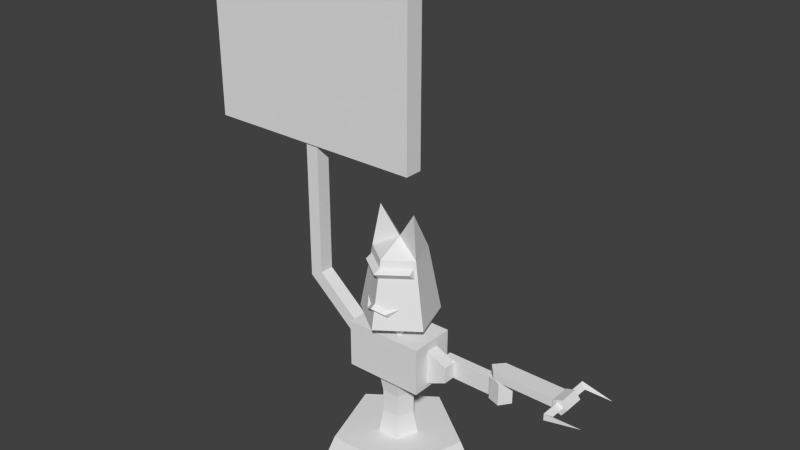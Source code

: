 # Source: helperbotte.blend  (saved by Blender 2.68.0; exported with 4.5.12 LTS)
import bpy
from mathutils import Matrix  # noqa: F401  (used for matrix-valued properties, if any)

bpy.ops.wm.read_factory_settings(use_empty=True)
scene = bpy.context.scene
scene.name = 'Scene'

# ---- collections
col_collection_1 = bpy.data.collections.new('Collection 1'); scene.collection.children.link(col_collection_1)
col_collection_2 = bpy.data.collections.new('Collection 2'); scene.collection.children.link(col_collection_2)
col_collection_2.hide_render = True
col_collection_2.hide_viewport = True

# ---- materials (node trees are filled in below, after node groups)
mat_catmoufobjects1 = bpy.data.materials.new('catmoufobjects1')

# ---- material node trees

# ---- world
world_world = bpy.data.worlds.new('World'); scene.world = world_world
world_world.color = (0.05088, 0.05088, 0.05088)
world_world.use_sun_shadow = False
world_world.sun_shadow_jitter_overblur = 0.0
world_world.cycles.sampling_method = 'MANUAL'
world_world.cycles.sample_map_resolution = 256

# ---- meshes
me_cube = bpy.data.meshes.new('Cube')
me_cube.from_pydata([(-0.3089, -0.1792, 0.8444), (0.3089, -0.1792, 0.8444), (1.521e-08, 0.6309, 0.0), (1.2e-08, 0.4978, 0.311), (0.6, 0.195, 0.0), (0.4735, 0.1538, 0.311), (0.3708, -0.5104, 0.0), (0.2926, -0.4027, 0.311), (-0.3708, -0.5104, 0.0), (-0.2926, -0.4027, 0.311), (-0.6, 0.195, 0.0), (-0.4735, 0.1538, 0.311), (-0.3089, 0.1792, 0.8444), (0.3089, 0.1792, 0.8444), (-0.3089, -0.1792, 1.219), (0.3089, -0.1792, 1.219), (-0.3089, 0.1792, 1.219), (0.3089, 0.1792, 1.219), (-3.504e-08, -0.2974, 1.323), (-0.2936, -0.08413, 1.323), (-0.1814, 0.261, 1.323), (0.1814, 0.261, 1.323), (0.2936, -0.08413, 1.323), (1.449e-07, -0.197, 1.839), (-0.1981, -0.05311, 1.839), (-0.1224, 0.1798, 1.839), (0.1224, 0.1798, 1.839), (0.1981, -0.05311, 1.839), (1.697e-07, 0.01126, 1.948), (0.3089, -0.05121, 0.8772), (0.3089, 0.05121, 0.8772), (0.3089, -0.05121, 1.15), (0.3089, 0.05121, 1.15), (0.4696, -0.05121, 0.95), (0.4696, 0.05121, 0.95), (0.4696, -0.05121, 1.077), (0.4696, 0.05121, 1.077), (-0.09511, -0.09429, 1.175), (0.09511, -0.09429, 1.175), (-0.09511, 0.1444, 1.175), (0.09511, 0.1444, 1.175), (-0.09511, -0.09429, 1.357), (0.09511, -0.09429, 1.357), (-0.09511, 0.1444, 1.357), (0.09511, 0.1444, 1.357), (8.218e-09, 0.1524, 0.311), (0.1449, 0.04708, 0.311), (0.08956, -0.1233, 0.311), (-0.08956, -0.1233, 0.311), (-0.1449, 0.04708, 0.311), (5.292e-08, 0.1524, 0.8536), (0.1449, 0.04708, 0.8536), (0.08956, -0.1233, 0.8536), (-0.08956, -0.1233, 0.8536), (-0.1449, 0.04708, 0.8536), (-0.113, 0.03673, 0.4919), (-0.113, 0.03673, 0.6727), (3.424e-08, 0.1189, 0.6727), (2.262e-08, 0.1189, 0.4919), (-0.06987, -0.09617, 0.4919), (-0.06987, -0.09617, 0.6727), (0.113, 0.03673, 0.6727), (0.113, 0.03673, 0.4919), (0.06987, -0.09617, 0.6727), (0.06987, -0.09617, 0.4919), (0.382, 0.05165, 0.9387), (0.382, 0.1164, 0.9387), (0.382, 0.05165, 1.088), (0.382, 0.1164, 1.088), (0.8733, 0.05165, 0.9387), (0.8733, 0.1164, 0.9387), (0.8733, 0.05165, 1.088), (0.8733, 0.1164, 1.088), (0.3152, 0.05165, 1.013), (0.3152, 0.1164, 1.013), (0.9502, 0.08431, 0.9258), (0.8888, 0.1689, 0.9258), (0.7893, 0.1366, 0.9258), (0.7893, 0.03202, 0.9258), (0.8888, -0.0002904, 0.9258), (0.9502, 0.08431, 1.106), (0.8888, 0.1689, 1.106), (0.7893, 0.1366, 1.106), (0.7893, 0.03202, 1.106), (0.8888, -0.0002904, 1.106), (1.282e-07, -0.2038, 1.784), (-0.1907, -0.06522, 1.784), (0.1907, -0.06522, 1.784), (9.552e-08, -0.2676, 1.755), (-0.198, -0.1237, 1.755), (0.198, -0.1237, 1.755), (0.2053, -0.06996, 1.705), (1.008e-07, -0.2191, 1.705), (-0.2053, -0.06996, 1.705), (1.268e-07, -0.2547, 1.524), (-0.158, -0.146, 1.493), (0.158, -0.146, 1.493), (1.007e-07, -0.3056, 1.501), (1.049e-07, -0.2669, 1.461), (0.0761, -0.2057, 1.473), (0.079, -0.2482, 1.451), (0.08191, -0.2137, 1.41), (-0.0761, -0.2057, 1.473), (-0.079, -0.2482, 1.451), (-0.08191, -0.2137, 1.41), (0.1482, -0.01882, 2.165), (-0.1482, -0.01882, 2.165), (0.7667, 0.0854, 1.172), (0.7667, 0.0854, 1.107), (1.325, 0.0107, 1.172), (1.325, 0.0107, 1.107), (1.325, 0.1601, 1.172), (1.325, 0.1601, 1.107), (0.8336, 0.0107, 1.172), (0.8336, 0.0107, 1.107), (0.8336, 0.1601, 1.172), (0.8336, 0.1601, 1.107), (1.433, 0.1627, 1.139), (1.39, 0.1627, 1.199), (1.319, 0.1627, 1.176), (1.319, 0.1627, 1.102), (1.39, 0.1627, 1.08), (1.433, 0.003204, 1.139), (1.39, 0.003204, 1.199), (1.319, 0.003204, 1.176), (1.319, 0.003204, 1.102), (1.39, 0.003204, 1.08), (1.397, 0.03952, 1.139), (1.35, 0.03952, 1.165), (1.35, 0.03952, 1.113), (1.397, -0.1135, 1.139), (1.35, -0.1532, 1.165), (1.35, -0.1532, 1.113), (1.609, -0.1135, 1.139), (1.397, 0.1271, 1.139), (1.35, 0.1271, 1.113), (1.35, 0.1271, 1.165), (1.397, 0.2801, 1.139), (1.35, 0.3198, 1.113), (1.35, 0.3198, 1.165), (1.609, 0.2801, 1.139), (-0.8067, -0.05636, 1.376), (-0.8067, 0.05636, 1.376), (-0.7046, -0.05636, 1.427), (-0.7046, 0.05636, 1.427), (-0.8067, -0.05636, 2.501), (-0.8067, 0.05636, 2.501), (-0.7046, -0.05636, 2.501), (-0.7046, 0.05636, 2.501), (-0.2658, -0.05636, 0.9086), (-0.2658, 0.05636, 0.9086), (-0.1638, -0.05636, 0.9591), (-0.1638, 0.05636, 0.9591), (-1.641, -0.07158, 2.457), (-1.641, 0.07158, 2.457), (0.1298, -0.07158, 2.457), (0.1298, 0.07158, 2.457), (-1.641, -0.07158, 3.766), (-1.641, 0.07158, 3.766), (0.1298, -0.07158, 3.766), (0.1298, 0.07158, 3.766)], [], [(12, 0, 14, 16), (2, 3, 5, 4), (19, 20, 21, 22, 18), (1, 13, 17, 15), (4, 5, 7, 6), (13, 12, 16, 17), (14, 15, 17, 16), (6, 7, 9, 8), (5, 3, 11, 9, 7), (10, 11, 3, 2), (8, 9, 11, 10), (18, 22, 27, 23), (0, 1, 15, 14), (0, 12, 13, 1), (22, 21, 26, 27), (19, 18, 23, 24), (20, 19, 24, 25), (21, 20, 25, 26), (23, 27, 28), (28, 106, 24), (24, 23, 28), (24, 106, 25), (26, 25, 28), (33, 34, 36, 35), (30, 32, 36, 34), (31, 29, 33, 35), (29, 30, 34, 33), (32, 31, 35, 36), (38, 40, 44, 42), (40, 39, 43, 44), (39, 37, 41, 43), (37, 38, 42, 41), (57, 56, 54, 50), (56, 60, 53, 54), (61, 57, 50, 51), (63, 61, 51, 52), (60, 63, 52, 53), (45, 49, 55, 58), (58, 55, 56, 57), (49, 48, 59, 55), (55, 59, 60, 56), (46, 45, 58, 62), (62, 58, 57, 61), (47, 46, 62, 64), (64, 62, 61, 63), (48, 47, 64, 59), (59, 64, 63, 60), (66, 68, 72, 70), (67, 65, 69, 71), (65, 66, 70, 69), (68, 67, 71, 72), (67, 68, 74, 73), (66, 65, 73, 74), (65, 67, 73), (68, 66, 74), (76, 75, 79, 78, 77), (81, 82, 83, 84, 80), (79, 75, 80, 84), (78, 79, 84, 83), (76, 77, 82, 81), (77, 78, 83, 82), (75, 76, 81, 80), (92, 91, 90, 88), (87, 85, 88, 90), (85, 86, 89, 88), (86, 93, 89), (91, 87, 90), (93, 92, 88, 89), (99, 94, 97, 100), (96, 99, 100), (104, 98, 97, 103), (98, 101, 100, 97), (94, 102, 103, 97), (95, 104, 103), (102, 95, 103), (101, 96, 100), (27, 105, 28), (28, 105, 26), (26, 105, 27), (25, 106, 28), (113, 115, 107), (116, 114, 108), (115, 116, 108, 107), (114, 113, 107, 108), (113, 114, 110, 109), (116, 115, 111, 112), (114, 116, 112, 110), (115, 113, 109, 111), (118, 117, 121, 120, 119), (123, 124, 125, 126, 122), (121, 117, 122, 126), (120, 121, 126, 125), (118, 119, 124, 123), (119, 120, 125, 124), (117, 118, 123, 122), (129, 127, 130, 132), (128, 129, 132, 131), (127, 128, 131, 130), (139, 137, 140), (136, 134, 137, 139), (135, 136, 139, 138), (134, 135, 138, 137), (137, 138, 140), (138, 139, 140), (128, 127, 129), (135, 134, 136), (131, 132, 133), (130, 131, 133), (132, 130, 133), (144, 142, 146, 148), (144, 143, 151, 152), (143, 141, 149, 151), (142, 144, 152, 150), (141, 143, 147, 145), (143, 144, 148, 147), (142, 141, 145, 146), (141, 142, 150, 149), (154, 156, 155, 153), (158, 157, 159, 160), (156, 154, 158, 160), (153, 155, 159, 157), (155, 156, 160, 159), (154, 153, 157, 158)])
_uv = me_cube.uv_layers.new(name='UVMap')
_uv.uv.foreach_set('vector', [0.4489, 0.7515, 0.4986, 0.7515, 0.4986, 0.8035, 0.4489, 0.8035, 0.5277, 0.2389, 0.5256, 0.2478, 0.5098, 0.2478, 0.5077, 0.2389, 0.4639, 0.7783, 0.4677, 0.7667, 0.4798, 0.7667, 0.4836, 0.7783, 0.4737, 0.7855, 0.4986, 0.7515, 0.4489, 0.7515, 0.4489, 0.8035, 0.4986, 0.8035, 0.5277, 0.2389, 0.5256, 0.2478, 0.5098, 0.2478, 0.5077, 0.2389, 0.2872, 0.6928, 0.2512, 0.6928, 0.2512, 0.7147, 0.2872, 0.7147, 0.2512, 0.7147, 0.2872, 0.7147, 0.2872, 0.7248, 0.2512, 0.7248, 0.5277, 0.2389, 0.5256, 0.2478, 0.5098, 0.2478, 0.5077, 0.2389, 0.3838, 0.7798, 0.3655, 0.7857, 0.3542, 0.7702, 0.3655, 0.7546, 0.3838, 0.7605, 0.5277, 0.2389, 0.5256, 0.2478, 0.5098, 0.2478, 0.5077, 0.2389, 0.5277, 0.2389, 0.5256, 0.2478, 0.5098, 0.2478, 0.5077, 0.2389, 0.1957, 0.3133, 0.173, 0.3133, 0.1804, 0.2624, 0.1957, 0.2624, 0.2512, 0.6928, 0.2872, 0.6928, 0.2872, 0.7147, 0.2512, 0.7147, 0.2614, 0.7484, 0.2614, 0.74, 0.2757, 0.74, 0.2757, 0.7484, 0.5957, 0.5061, 0.6334, 0.5061, 0.6241, 0.5425, 0.5957, 0.5425, 0.173, 0.3133, 0.1957, 0.3133, 0.1957, 0.2624, 0.1804, 0.2624, 0.6334, 0.5061, 0.5957, 0.5061, 0.5957, 0.5425, 0.6241, 0.5425, 0.6237, 0.5061, 0.6257, 0.5061, 0.6257, 0.5425, 0.6237, 0.5425, 0.5575, 0.6043, 0.5516, 0.6043, 0.5545, 0.6002, 0.1728, 0.5643, 0.1493, 0.575, 0.1257, 0.5643, 0.5575, 0.6043, 0.5516, 0.6043, 0.5545, 0.6002, 0.5516, 0.6043, 0.5545, 0.6002, 0.5575, 0.6043, 0.5575, 0.6043, 0.5516, 0.6043, 0.5545, 0.6002, 0.6157, 0.5654, 0.6157, 0.5716, 0.5991, 0.5716, 0.5991, 0.5654, 0.578, 0.5434, 0.578, 0.564, 0.5901, 0.5585, 0.5901, 0.5489, 0.578, 0.564, 0.578, 0.5434, 0.5901, 0.5489, 0.5901, 0.5585, 0.5958, 0.5654, 0.5958, 0.5716, 0.6124, 0.5716, 0.6124, 0.5654, 0.5958, 0.5716, 0.5958, 0.5654, 0.6124, 0.5654, 0.6124, 0.5716, 0.1057, 0.7279, 0.1141, 0.7279, 0.1141, 0.7402, 0.1057, 0.7402, 0.1141, 0.7279, 0.1057, 0.7279, 0.1057, 0.7402, 0.1141, 0.7402, 0.1057, 0.7279, 0.1141, 0.7279, 0.1141, 0.7402, 0.1057, 0.7402, 0.1141, 0.7279, 0.1057, 0.7279, 0.1057, 0.7402, 0.1141, 0.7402, 0.1075, 0.7206, 0.1123, 0.7206, 0.1123, 0.7304, 0.1075, 0.7304, 0.1123, 0.7206, 0.1075, 0.7206, 0.1075, 0.7304, 0.1123, 0.7304, 0.1075, 0.7206, 0.1123, 0.7206, 0.1123, 0.7304, 0.1075, 0.7304, 0.1123, 0.7206, 0.1075, 0.7206, 0.1075, 0.7304, 0.1123, 0.7304, 0.1075, 0.7206, 0.1123, 0.7206, 0.1123, 0.7304, 0.1075, 0.7304, 0.1075, 0.7206, 0.1123, 0.7206, 0.1123, 0.7304, 0.1075, 0.7304, 0.1075, 0.7206, 0.1123, 0.7206, 0.1123, 0.7304, 0.1075, 0.7304, 0.1123, 0.7206, 0.1075, 0.7206, 0.1075, 0.7304, 0.1123, 0.7304, 0.1123, 0.7206, 0.1075, 0.7206, 0.1075, 0.7304, 0.1123, 0.7304, 0.1075, 0.7206, 0.1123, 0.7206, 0.1123, 0.7304, 0.1075, 0.7304, 0.1075, 0.7206, 0.1123, 0.7206, 0.1123, 0.7304, 0.1075, 0.7304, 0.1123, 0.7206, 0.1075, 0.7206, 0.1075, 0.7304, 0.1123, 0.7304, 0.1123, 0.7206, 0.1075, 0.7206, 0.1075, 0.7304, 0.1123, 0.7304, 0.1075, 0.7206, 0.1123, 0.7206, 0.1123, 0.7304, 0.1075, 0.7304, 0.1075, 0.7206, 0.1123, 0.7206, 0.1123, 0.7304, 0.1075, 0.7304, 0.2984, 0.7197, 0.293, 0.7197, 0.293, 0.7019, 0.2984, 0.7019, 0.2984, 0.7197, 0.293, 0.7197, 0.293, 0.7019, 0.2984, 0.7019, 0.5962, 0.5072, 0.5962, 0.513, 0.6529, 0.513, 0.6529, 0.5072, 0.5962, 0.5072, 0.5962, 0.513, 0.6529, 0.513, 0.6529, 0.5072, 0.5962, 0.513, 0.5962, 0.5072, 0.5922, 0.5072, 0.5922, 0.513, 0.5962, 0.513, 0.5962, 0.5072, 0.5922, 0.5072, 0.5922, 0.513, 0.293, 0.7197, 0.2984, 0.7197, 0.2957, 0.7221, 0.293, 0.7197, 0.2984, 0.7197, 0.2957, 0.7221, 0.5789, 0.5518, 0.5848, 0.5476, 0.5906, 0.5518, 0.5884, 0.5587, 0.5812, 0.5587, 0.2988, 0.7177, 0.2976, 0.7215, 0.2936, 0.7215, 0.2924, 0.7177, 0.2956, 0.7154, 0.6149, 0.5353, 0.6193, 0.5353, 0.6193, 0.5429, 0.6149, 0.5429, 0.6105, 0.5353, 0.6149, 0.5353, 0.6149, 0.5429, 0.6105, 0.5429, 0.6238, 0.5353, 0.6282, 0.5353, 0.6282, 0.5429, 0.6238, 0.5429, 0.6015, 0.5793, 0.6059, 0.5793, 0.6059, 0.5868, 0.6015, 0.5868, 0.6193, 0.5353, 0.6238, 0.5353, 0.6238, 0.5429, 0.6193, 0.5429, 0.7323, 0.8016, 0.7323, 0.8024, 0.7426, 0.8024, 0.7426, 0.8016, 0.7323, 0.8024, 0.7323, 0.8016, 0.7426, 0.8016, 0.7426, 0.8024, 0.7323, 0.8016, 0.7323, 0.8024, 0.7426, 0.8024, 0.7426, 0.8016, 0.7321, 0.8135, 0.7321, 0.8075, 0.7426, 0.81, 0.7321, 0.8075, 0.7321, 0.8135, 0.7426, 0.81, 0.7323, 0.8024, 0.7323, 0.8016, 0.7426, 0.8016, 0.7426, 0.8024, 0.761, 0.9255, 0.7614, 0.9255, 0.7614, 0.9358, 0.761, 0.9358, 0.7606, 0.9255, 0.761, 0.9255, 0.761, 0.9358, 0.761, 0.9255, 0.7614, 0.9255, 0.7614, 0.9358, 0.761, 0.9358, 0.7614, 0.9255, 0.761, 0.9255, 0.761, 0.9358, 0.7614, 0.9358, 0.7614, 0.9255, 0.761, 0.9255, 0.761, 0.9358, 0.7614, 0.9358, 0.7606, 0.9255, 0.761, 0.9255, 0.761, 0.9358, 0.761, 0.9255, 0.7606, 0.9358, 0.761, 0.9358, 0.761, 0.9255, 0.7606, 0.9358, 0.761, 0.9358, 0.1257, 0.5643, 0.1493, 0.575, 0.1728, 0.5643, 0.5516, 0.6043, 0.5545, 0.6002, 0.5575, 0.6043, 0.5575, 0.6043, 0.5545, 0.6002, 0.5516, 0.6043, 0.5575, 0.6043, 0.5545, 0.6002, 0.5516, 0.6043, 0.293, 0.7197, 0.2984, 0.7197, 0.2957, 0.7221, 0.293, 0.7197, 0.2984, 0.7197, 0.2957, 0.7221, 0.5962, 0.513, 0.5962, 0.5072, 0.5922, 0.5072, 0.5922, 0.513, 0.5962, 0.513, 0.5962, 0.5072, 0.5922, 0.5072, 0.5922, 0.513, 0.5962, 0.5072, 0.5962, 0.513, 0.6529, 0.513, 0.6529, 0.5072, 0.5962, 0.5072, 0.5962, 0.513, 0.6529, 0.513, 0.6529, 0.5072, 0.2984, 0.7197, 0.293, 0.7197, 0.293, 0.7019, 0.2984, 0.7019, 0.2984, 0.7197, 0.293, 0.7197, 0.293, 0.7019, 0.2984, 0.7019, 0.2924, 0.7177, 0.2956, 0.7154, 0.2988, 0.7177, 0.2976, 0.7215, 0.2936, 0.7215, 0.2988, 0.7177, 0.2976, 0.7215, 0.2936, 0.7215, 0.2924, 0.7177, 0.2956, 0.7154, 0.6149, 0.5353, 0.6193, 0.5353, 0.6193, 0.5429, 0.6149, 0.5429, 0.6105, 0.5353, 0.6149, 0.5353, 0.6149, 0.5429, 0.6105, 0.5429, 0.6238, 0.5353, 0.6282, 0.5353, 0.6282, 0.5429, 0.6238, 0.5429, 0.6015, 0.5793, 0.6059, 0.5793, 0.6059, 0.5868, 0.6015, 0.5868, 0.6193, 0.5353, 0.6238, 0.5353, 0.6238, 0.5429, 0.6193, 0.5429, 0.5962, 0.513, 0.6529, 0.513, 0.6529, 0.513, 0.5962, 0.513, 0.5962, 0.5072, 0.5962, 0.513, 0.5962, 0.513, 0.5962, 0.5072, 0.6529, 0.5072, 0.5962, 0.5072, 0.5962, 0.5072, 0.6529, 0.5072, 0.5962, 0.513, 0.6529, 0.513, 0.5962, 0.513, 0.5962, 0.513, 0.6529, 0.513, 0.6529, 0.513, 0.5962, 0.513, 0.5962, 0.5072, 0.5962, 0.513, 0.5962, 0.513, 0.5962, 0.5072, 0.6529, 0.5072, 0.5962, 0.5072, 0.5962, 0.5072, 0.6529, 0.5072, 0.6529, 0.5072, 0.5962, 0.5072, 0.6529, 0.5072, 0.5962, 0.5072, 0.5962, 0.513, 0.5962, 0.5072, 0.5962, 0.5072, 0.6529, 0.513, 0.5962, 0.513, 0.5962, 0.5072, 0.6529, 0.513, 0.5962, 0.513, 0.5962, 0.5072, 0.5962, 0.513, 0.5962, 0.5072, 0.6529, 0.5072, 0.5962, 0.5072, 0.6529, 0.5072, 0.5962, 0.513, 0.6529, 0.513, 0.5962, 0.513, 0.5957, 0.5069, 0.5957, 0.513, 0.6343, 0.513, 0.6343, 0.5069, 0.5957, 0.513, 0.5957, 0.5069, 0.6343, 0.5069, 0.6343, 0.513, 0.5957, 0.5069, 0.5957, 0.513, 0.6343, 0.513, 0.6344, 0.5069, 0.5957, 0.513, 0.5957, 0.5069, 0.6344, 0.5069, 0.6343, 0.513, 0.5957, 0.513, 0.5957, 0.5069, 0.6343, 0.5069, 0.6343, 0.513, 0.5957, 0.5069, 0.5957, 0.513, 0.6343, 0.513, 0.6343, 0.5069, 0.5957, 0.5069, 0.5957, 0.513, 0.6343, 0.513, 0.6343, 0.5069, 0.5957, 0.513, 0.5957, 0.5069, 0.6343, 0.5069, 0.6343, 0.513, 0.3525, 0.7459, 0.3525, 0.7195, 0.3592, 0.7195, 0.3592, 0.7459, 0.3525, 0.7459, 0.3592, 0.7459, 0.3592, 0.7195, 0.3525, 0.7195, 0.2578, 0.692, 0.2807, 0.692, 0.2807, 0.709, 0.2578, 0.709, 0.5852, 0.09625, 0.6593, 0.09628, 0.6593, 0.1511, 0.5852, 0.151, 0.3592, 0.7195, 0.3525, 0.7195, 0.3525, 0.7459, 0.3592, 0.7459, 0.3525, 0.7195, 0.3592, 0.7195, 0.3592, 0.7459, 0.3525, 0.7459])
me_cube.materials.append(mat_catmoufobjects1)
me_cube.use_remesh_preserve_volume = False
me_cube.use_remesh_preserve_attributes = False
me_cube.use_mirror_x = True
me_cube.update()
arm_armature = bpy.data.armatures.new('Armature')  # bones are not reproduced

# ---- objects
ob_helperbotte = bpy.data.objects.new('helperbotte', me_cube)
ob_helpermature = bpy.data.objects.new('helpermature', arm_armature)

# ---- transforms, parenting, visibility, modifiers, constraints
ob_helperbotte.parent = ob_helpermature
ob_helperbotte.location = (0.0, 0.0, 0.0)
ob_helperbotte.lock_rotations_4d = False
ob_helperbotte.empty_display_type = 'ARROWS'
ob_helperbotte.lineart.crease_threshold = 0.0
ob_helperbotte.use_mesh_mirror_x = True
_vg = ob_helperbotte.vertex_groups.new(name='headbone')
for _i, _w in zip([18, 19, 20, 21, 22, 23, 24, 25, 26, 27, 28, 41, 42, 43, 44, 85, 86, 87, 88, 89, 90, 91, 92, 93, 94, 95, 96, 97, 98, 99, 100, 101, 102, 103, 104, 105, 106], [1.0, 0.998, 1.0, 1.0, 1.0, 1.0, 0.9471, 1.0, 0.9998, 1.0, 1.0, 1.0, 1.0, 1.0, 1.0, 1.0, 0.9916, 1.0, 1.0, 1.0, 1.0, 1.0, 0.9282, 1.0, 1.0, 1.0, 1.0, 1.0, 1.0, 1.0, 1.0, 1.0, 1.0, 1.0, 0.9995, 0.9999, 1.0]): _vg.add([_i], _w, 'REPLACE')
_vg = ob_helperbotte.vertex_groups.new(name='neckbone')
for _i, _w in zip([18, 20, 21, 37, 38, 39, 40, 41, 42, 43, 44], [0.0, 0.0, 0.0, 0.0, 0.0, 0.0, 0.0, 0.0, 0.0, 0.0, 0.0]): _vg.add([_i], _w, 'REPLACE')
_vg = ob_helperbotte.vertex_groups.new(name='chestbone')
for _i, _w in zip([0, 1, 12, 13, 14, 15, 16, 17, 22, 29, 37, 38, 39, 40, 46, 49, 50, 51, 52, 53, 54], [1.0, 1.0, 1.0, 0.9548, 0.9566, 0.9997, 1.0, 1.0, 0.001138, 0.03525, 1.0, 1.0, 1.0, 1.0, 0.0, 0.0, 1.0, 1.0, 1.0, 1.0, 1.0]): _vg.add([_i], _w, 'REPLACE')
_vg = ob_helperbotte.vertex_groups.new(name='rightarmbone')
for _i, _w in zip([141, 142, 143, 144, 145, 146, 147, 148, 149, 150, 151, 152], [0.998, 1.0, 0.9861, 1.0, 1.0, 1.0, 1.0, 1.0, 1.0, 0.9997, 1.0, 1.0]): _vg.add([_i], _w, 'REPLACE')
_vg = ob_helperbotte.vertex_groups.new(name='signbone')
for _i, _w in zip([153, 154, 155, 156, 157, 158, 159, 160], [1.0, 1.0, 1.0, 1.0, 1.0, 1.0, 1.0, 1.0]): _vg.add([_i], _w, 'REPLACE')
_vg = ob_helperbotte.vertex_groups.new(name='leftshoulderbone')
for _i, _w in zip([29, 30, 31, 32, 33, 34, 35, 36], [0.9952, 0.9951, 1.0, 1.0, 1.0, 1.0, 1.0, 0.9997]): _vg.add([_i], _w, 'REPLACE')
_vg = ob_helperbotte.vertex_groups.new(name='leftshoulderpivotbone')
for _i, _w in zip([65, 66, 67, 68, 69, 70, 71, 72, 73, 74, 75, 76, 77, 78, 79, 80, 81, 82, 83, 84], [1.0, 1.0, 1.0, 0.96, 1.0, 1.0, 1.0, 0.9999, 1.0, 1.0, 1.0, 0.9982, 1.0, 1.0, 1.0, 0.9999, 1.0, 1.0, 1.0, 1.0]): _vg.add([_i], _w, 'REPLACE')
_vg = ob_helperbotte.vertex_groups.new(name='leftelbowbone')
for _i, _w in zip([107, 108, 109, 110, 111, 112, 113, 114, 115, 116, 117, 118, 119, 120, 121, 122, 123, 124, 125, 126, 135], [1.0, 0.9999, 0.9981, 0.9995, 1.0, 0.9988, 0.9983, 1.0, 1.0, 0.9998, 1.0, 1.0, 1.0, 0.9988, 0.9996, 1.0, 1.0, 0.9999, 1.0, 0.999, 0.01997]): _vg.add([_i], _w, 'REPLACE')
_vg = ob_helperbotte.vertex_groups.new(name='lefthandlowerbone')
for _i, _w in zip([134, 135, 136, 137, 138, 139, 140], [1.0, 0.9993, 0.9993, 1.0, 1.0, 1.0, 0.9997]): _vg.add([_i], _w, 'REPLACE')
_vg = ob_helperbotte.vertex_groups.new(name='lefthandupperbone')
_vg.add([127, 128, 129, 130, 131, 132, 133], 1.0, 'REPLACE')
_vg = ob_helperbotte.vertex_groups.new(name='basebone')
for _i, _w in zip([2, 3, 4, 5, 6, 7, 8, 9, 10, 11, 45, 46, 47, 48, 49], [0.9356, 1.0, 1.0, 1.0, 0.9996, 1.0, 0.9996, 1.0, 1.0, 1.0, 0.9997, 1.0, 1.0, 1.0, 1.0]): _vg.add([_i], _w, 'REPLACE')
_vg = ob_helperbotte.vertex_groups.new(name='lowerbackbone')
for _i, _w in zip([3, 7, 9, 45, 46, 47, 48, 49, 55, 58, 59, 62, 64], [0.0, 0.0, 0.0, 0.0, 0.0, 0.0, 0.0, 0.0, 1.0, 0.997, 1.0, 1.0, 1.0]): _vg.add([_i], _w, 'REPLACE')
_vg = ob_helperbotte.vertex_groups.new(name='midbackbone')
for _i, _w in zip([55, 56, 57, 58, 59, 60, 61, 62, 63, 64], [1.0, 1.0, 1.0, 0.9934, 1.0, 1.0, 1.0, 1.0, 1.0, 1.0]): _vg.add([_i], _w, 'REPLACE')
_vg = ob_helperbotte.vertex_groups.new(name='upperbackbone')
for _i, _w in zip([50, 51, 52, 53, 54, 56, 57, 60, 61, 63], [0.0, 0.0, 0.0, 0.0, 0.0, 1.0, 1.0, 1.0, 1.0, 1.0]): _vg.add([_i], _w, 'REPLACE')
_vg = ob_helperbotte.vertex_groups.new(name='rightshoulderbone')
_m = ob_helperbotte.modifiers.new('Armature', 'ARMATURE')
_m.object = ob_helpermature
ob_helpermature.location = (0.0, 0.0, 0.0)
ob_helpermature.show_in_front = True
ob_helpermature.lineart.crease_threshold = 0.0

# ---- collection membership
col_collection_1.objects.link(ob_helperbotte)
col_collection_2.objects.link(ob_helpermature)

# ---- scene / render settings (as saved in the file)
scene.frame_start = 1; scene.frame_end = 480; scene.frame_set(10)
scene.render.engine = 'BLENDER_EEVEE_NEXT'
scene.render.image_settings.color_mode = 'RGB'
scene.render.image_settings.compression = 100
scene.render.resolution_percentage = 50
scene.render.fps = 60
scene.render.dither_intensity = 0.0
scene.cycles.use_denoising = False
scene.cycles.samples = 10
scene.cycles.sampling_pattern = 'TABULATED_SOBOL'
scene.cycles.light_sampling_threshold = 0.0
scene.cycles.use_adaptive_sampling = False
scene.cycles.use_light_tree = False
scene.cycles.blur_glossy = 0.0
scene.cycles.volume_bounces = 1
scene.cycles.pixel_filter_type = 'GAUSSIAN'
scene.cycles.sample_clamp_indirect = 0.0
scene.view_settings.view_transform = 'Standard'
bpy.context.view_layer.update()

# ---- added for rendering (the .blend has no active camera and no usable light): camera, sun
cam_auto = bpy.data.cameras.new('AutoCamera')
cam_auto.lens = 50.0
cam_auto.sensor_width = 36.0
cam_auto.clip_end = 1000.0
ob_auto_camera = bpy.data.objects.new('AutoCamera', cam_auto)
scene.collection.objects.link(ob_auto_camera)
ob_auto_camera.location = (4.37798, -5.24039, 5.53217)
ob_auto_camera.rotation_euler = (1.09748, -7.21219e-08, 0.694738)
scene.camera = ob_auto_camera
light_auto_sun = bpy.data.lights.new('AutoSun', 'SUN')
light_auto_sun.energy = 3.0
light_auto_sun.angle = 0.0523599
ob_auto_sun = bpy.data.objects.new('AutoSun', light_auto_sun)
scene.collection.objects.link(ob_auto_sun)
ob_auto_sun.rotation_euler = (0.872665, 0.174533, 0.523599)
bpy.context.view_layer.update()
